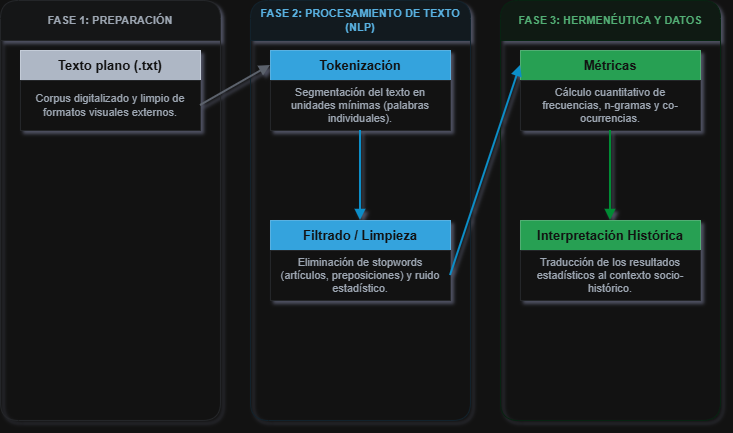

The diagram above was exported from draw.io. Its source (the exported page's mxGraphModel, read from the mxfile embedded in the PNG):
<mxGraphModel dx="744" dy="496" grid="1" gridSize="10" guides="1" tooltips="1" connect="1" arrows="1" fold="1" page="1" pageScale="1" pageWidth="583" pageHeight="827" math="0" shadow="1">
  <root>
    <mxCell id="0" />
    <mxCell id="1" parent="0" />
    <mxCell id="fase1" parent="1" style="swimlane;whiteSpace=wrap;html=1;fontFamily=Helvetica Neue,Helvetica,Arial;fontSize=11;fontColor=#4B5563;fillColor=#F9FAFB;strokeColor=#E5E7EB;strokeWidth=1;startSize=40;fontStyle=1;dashed=0;rounded=1;" value="FASE 1: PREPARACIÓN" vertex="1">
      <mxGeometry height="420" width="220" x="40" y="80" as="geometry" />
    </mxCell>
    <mxCell id="c1_header" parent="fase1" style="whiteSpace=wrap;html=1;fillColor=#374151;strokeColor=#1F2937;fontFamily=Helvetica Neue,Helvetica,Arial;fontSize=13;fontColor=#FFFFFF;fontStyle=1;rounded=0;" value="Texto plano (.txt)" vertex="1">
      <mxGeometry height="30" width="180" x="20" y="50" as="geometry" />
    </mxCell>
    <mxCell id="c1_body" parent="fase1" style="whiteSpace=wrap;html=1;fillColor=#FFFFFF;strokeColor=#E5E7EB;fontFamily=Helvetica Neue,Helvetica,Arial;fontSize=11;fontColor=#4B5563;align=center;verticalAlign=middle;spacingLeft=5;spacingRight=5;" value="Corpus digitalizado y limpio de formatos visuales externos." vertex="1">
      <mxGeometry height="50" width="180" x="20" y="80" as="geometry" />
    </mxCell>
    <mxCell id="fase2" parent="1" style="swimlane;whiteSpace=wrap;html=1;fontFamily=Helvetica Neue,Helvetica,Arial;fontSize=11;fontColor=#0369A1;fillColor=#F0F9FF;strokeColor=#E0F2FE;strokeWidth=1;startSize=40;fontStyle=1;dashed=0;rounded=1;" value="FASE 2: PROCESAMIENTO DE TEXTO (NLP)" vertex="1">
      <mxGeometry height="420" width="220" x="290" y="80" as="geometry" />
    </mxCell>
    <mxCell id="c2_header" parent="fase2" style="whiteSpace=wrap;html=1;fillColor=#0284C7;strokeColor=#0369A1;fontFamily=Helvetica Neue,Helvetica,Arial;fontSize=13;fontColor=#FFFFFF;fontStyle=1;rounded=0;" value="Tokenización" vertex="1">
      <mxGeometry height="30" width="180" x="20" y="50" as="geometry" />
    </mxCell>
    <mxCell id="c2_body" parent="fase2" style="whiteSpace=wrap;html=1;fillColor=#FFFFFF;strokeColor=#E5E7EB;fontFamily=Helvetica Neue,Helvetica,Arial;fontSize=11;fontColor=#4B5563;align=center;verticalAlign=middle;spacingLeft=5;spacingRight=5;" value="Segmentación del texto en unidades mínimas (palabras individuales)." vertex="1">
      <mxGeometry height="50" width="180" x="20" y="80" as="geometry" />
    </mxCell>
    <mxCell id="c3_header" parent="fase2" style="whiteSpace=wrap;html=1;fillColor=#0284C7;strokeColor=#0369A1;fontFamily=Helvetica Neue,Helvetica,Arial;fontSize=13;fontColor=#FFFFFF;fontStyle=1;rounded=0;" value="Filtrado / Limpieza" vertex="1">
      <mxGeometry height="30" width="180" x="20" y="220" as="geometry" />
    </mxCell>
    <mxCell id="c3_body" parent="fase2" style="whiteSpace=wrap;html=1;fillColor=#FFFFFF;strokeColor=#E5E7EB;fontFamily=Helvetica Neue,Helvetica,Arial;fontSize=11;fontColor=#4B5563;align=center;verticalAlign=middle;spacingLeft=5;spacingRight=5;" value="Eliminación de stopwords (artículos, preposiciones) y ruido estadístico." vertex="1">
      <mxGeometry height="50" width="180" x="20" y="250" as="geometry" />
    </mxCell>
    <mxCell id="edge2" edge="1" parent="1" source="c2_body" style="edgeStyle=straightEdgeStyle;endArrow=block;endFill=1;strokeColor=#0EA5E9;strokeWidth=2;endSize=6;exitX=0.5;exitY=1;exitDx=0;exitDy=0;entryX=0.5;entryY=0;entryDx=0;entryDy=0;" target="c3_header">
      <mxGeometry relative="1" as="geometry" />
    </mxCell>
    <mxCell id="fase3" parent="1" style="swimlane;whiteSpace=wrap;html=1;fontFamily=Helvetica Neue,Helvetica,Arial;fontSize=11;fontColor=#15803D;fillColor=#F0FDF4;strokeColor=#DCFCE7;strokeWidth=1;startSize=40;fontStyle=1;dashed=0;rounded=1;" value="FASE 3: HERMENÉUTICA Y DATOS" vertex="1">
      <mxGeometry height="420" width="220" x="540" y="80" as="geometry" />
    </mxCell>
    <mxCell id="c4_header" parent="fase3" style="whiteSpace=wrap;html=1;fillColor=#16A34A;strokeColor=#15803D;fontFamily=Helvetica Neue,Helvetica,Arial;fontSize=13;fontColor=#FFFFFF;fontStyle=1;rounded=0;" value="Métricas" vertex="1">
      <mxGeometry height="30" width="180" x="20" y="50" as="geometry" />
    </mxCell>
    <mxCell id="c4_body" parent="fase3" style="whiteSpace=wrap;html=1;fillColor=#FFFFFF;strokeColor=#E5E7EB;fontFamily=Helvetica Neue,Helvetica,Arial;fontSize=11;fontColor=#4B5563;align=center;verticalAlign=middle;spacingLeft=5;spacingRight=5;" value="Cálculo cuantitativo de frecuencias, n-gramas y co-ocurrencias." vertex="1">
      <mxGeometry height="50" width="180" x="20" y="80" as="geometry" />
    </mxCell>
    <mxCell id="c5_header" parent="fase3" style="whiteSpace=wrap;html=1;fillColor=#16A34A;strokeColor=#15803D;fontFamily=Helvetica Neue,Helvetica,Arial;fontSize=13;fontColor=#FFFFFF;fontStyle=1;rounded=0;" value="Interpretación Histórica" vertex="1">
      <mxGeometry height="30" width="180" x="20" y="220" as="geometry" />
    </mxCell>
    <mxCell id="c5_body" parent="fase3" style="whiteSpace=wrap;html=1;fillColor=#FFFFFF;strokeColor=#E5E7EB;fontFamily=Helvetica Neue,Helvetica,Arial;fontSize=11;fontColor=#4B5563;align=center;verticalAlign=middle;spacingLeft=5;spacingRight=5;" value="Traducción de los resultados estadísticos al contexto socio-histórico." vertex="1">
      <mxGeometry height="50" width="180" x="20" y="250" as="geometry" />
    </mxCell>
    <mxCell id="edge4" edge="1" parent="1" source="c4_body" style="edgeStyle=straightEdgeStyle;endArrow=block;endFill=1;strokeColor=#22C55E;strokeWidth=2;endSize=6;exitX=0.5;exitY=1;exitDx=0;exitDy=0;entryX=0.5;entryY=0;entryDx=0;entryDy=0;" target="c5_header">
      <mxGeometry relative="1" as="geometry" />
    </mxCell>
    <mxCell id="edge1" edge="1" parent="1" source="c1_body" style="edgeStyle=straightEdgeStyle;endArrow=block;endFill=1;strokeColor=#9CA3AF;strokeWidth=2;endSize=6;exitX=1;exitY=0.5;exitDx=0;exitDy=0;entryX=0;entryY=0.5;entryDx=0;entryDy=0;" target="c2_header">
      <mxGeometry relative="1" as="geometry" />
    </mxCell>
    <mxCell id="edge3" edge="1" parent="1" source="c3_body" style="edgeStyle=straightEdgeStyle;endArrow=block;endFill=1;strokeColor=#0EA5E9;strokeWidth=2;endSize=6;exitX=1;exitY=0.5;exitDx=0;exitDy=0;entryX=0;entryY=0.5;entryDx=0;entryDy=0;" target="c4_header">
      <mxGeometry relative="1" as="geometry" />
    </mxCell>
  </root>
</mxGraphModel>